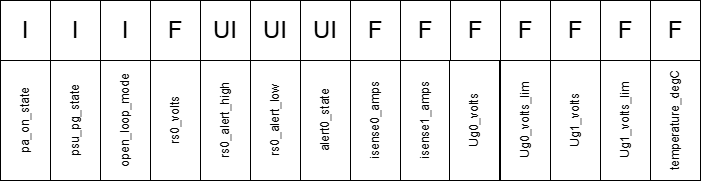

The diagram above was exported from draw.io. Its source (the exported page's mxGraphModel, read from the mxfile embedded in the PNG):
<mxGraphModel dx="1418" dy="794" grid="1" gridSize="10" guides="1" tooltips="1" connect="1" arrows="1" fold="1" page="1" pageScale="1" pageWidth="827" pageHeight="1169" math="0" shadow="0">
  <root>
    <mxCell id="0" />
    <mxCell id="1" parent="0" />
    <mxCell id="xgZaph05l2L8ioLblAnV-15" value="I" style="rounded=0;whiteSpace=wrap;html=1;fontSize=24;" vertex="1" parent="1">
      <mxGeometry y="160" width="50" height="60" as="geometry" />
    </mxCell>
    <mxCell id="xgZaph05l2L8ioLblAnV-16" value="I" style="rounded=0;whiteSpace=wrap;html=1;fontSize=24;" vertex="1" parent="1">
      <mxGeometry x="50" y="160" width="50" height="60" as="geometry" />
    </mxCell>
    <mxCell id="xgZaph05l2L8ioLblAnV-17" value="I" style="rounded=0;whiteSpace=wrap;html=1;fontSize=24;" vertex="1" parent="1">
      <mxGeometry x="100" y="160" width="50" height="60" as="geometry" />
    </mxCell>
    <mxCell id="xgZaph05l2L8ioLblAnV-27" value="F" style="rounded=0;whiteSpace=wrap;html=1;fontSize=24;" vertex="1" parent="1">
      <mxGeometry x="150" y="160" width="50" height="60" as="geometry" />
    </mxCell>
    <mxCell id="xgZaph05l2L8ioLblAnV-28" value="UI" style="rounded=0;whiteSpace=wrap;html=1;fontSize=24;" vertex="1" parent="1">
      <mxGeometry x="200" y="160" width="50" height="60" as="geometry" />
    </mxCell>
    <mxCell id="xgZaph05l2L8ioLblAnV-29" value="UI" style="rounded=0;whiteSpace=wrap;html=1;fontSize=24;" vertex="1" parent="1">
      <mxGeometry x="250" y="160" width="50" height="60" as="geometry" />
    </mxCell>
    <mxCell id="xgZaph05l2L8ioLblAnV-30" value="UI" style="rounded=0;whiteSpace=wrap;html=1;fontSize=24;" vertex="1" parent="1">
      <mxGeometry x="300" y="160" width="50" height="60" as="geometry" />
    </mxCell>
    <mxCell id="xgZaph05l2L8ioLblAnV-31" value="F" style="rounded=0;whiteSpace=wrap;html=1;fontSize=24;" vertex="1" parent="1">
      <mxGeometry x="350" y="160" width="50" height="60" as="geometry" />
    </mxCell>
    <mxCell id="xgZaph05l2L8ioLblAnV-32" value="F" style="rounded=0;whiteSpace=wrap;html=1;fontSize=24;" vertex="1" parent="1">
      <mxGeometry x="400" y="160" width="50" height="60" as="geometry" />
    </mxCell>
    <mxCell id="xgZaph05l2L8ioLblAnV-33" value="F" style="rounded=0;whiteSpace=wrap;html=1;fontSize=24;" vertex="1" parent="1">
      <mxGeometry x="450" y="160" width="50" height="60" as="geometry" />
    </mxCell>
    <mxCell id="xgZaph05l2L8ioLblAnV-34" value="F" style="rounded=0;whiteSpace=wrap;html=1;fontSize=24;" vertex="1" parent="1">
      <mxGeometry x="500" y="160" width="50" height="60" as="geometry" />
    </mxCell>
    <mxCell id="xgZaph05l2L8ioLblAnV-35" value="F" style="rounded=0;whiteSpace=wrap;html=1;fontSize=24;" vertex="1" parent="1">
      <mxGeometry x="550" y="160" width="50" height="60" as="geometry" />
    </mxCell>
    <mxCell id="xgZaph05l2L8ioLblAnV-36" value="F" style="rounded=0;whiteSpace=wrap;html=1;fontSize=24;" vertex="1" parent="1">
      <mxGeometry x="600" y="160" width="50" height="60" as="geometry" />
    </mxCell>
    <mxCell id="xgZaph05l2L8ioLblAnV-37" value="F" style="rounded=0;whiteSpace=wrap;html=1;fontSize=24;" vertex="1" parent="1">
      <mxGeometry x="650" y="160" width="50" height="60" as="geometry" />
    </mxCell>
    <mxCell id="xgZaph05l2L8ioLblAnV-38" value="pa_on_state" style="rounded=0;whiteSpace=wrap;html=1;rotation=-90;" vertex="1" parent="1">
      <mxGeometry x="-35" y="255" width="120" height="50" as="geometry" />
    </mxCell>
    <mxCell id="xgZaph05l2L8ioLblAnV-39" value="psu_pg_state" style="rounded=0;whiteSpace=wrap;html=1;rotation=-90;" vertex="1" parent="1">
      <mxGeometry x="15" y="255" width="120" height="50" as="geometry" />
    </mxCell>
    <mxCell id="xgZaph05l2L8ioLblAnV-40" value="open_loop_mode" style="rounded=0;whiteSpace=wrap;html=1;rotation=-90;" vertex="1" parent="1">
      <mxGeometry x="65" y="255" width="120" height="50" as="geometry" />
    </mxCell>
    <mxCell id="xgZaph05l2L8ioLblAnV-41" value="rs0_volts" style="rounded=0;whiteSpace=wrap;html=1;rotation=-90;" vertex="1" parent="1">
      <mxGeometry x="115" y="255" width="120" height="50" as="geometry" />
    </mxCell>
    <mxCell id="xgZaph05l2L8ioLblAnV-42" value="rs0_alert_high" style="rounded=0;whiteSpace=wrap;html=1;rotation=-90;" vertex="1" parent="1">
      <mxGeometry x="165" y="255" width="120" height="50" as="geometry" />
    </mxCell>
    <mxCell id="xgZaph05l2L8ioLblAnV-43" value="rs0_alert_low" style="rounded=0;whiteSpace=wrap;html=1;rotation=-90;" vertex="1" parent="1">
      <mxGeometry x="215" y="255" width="120" height="50" as="geometry" />
    </mxCell>
    <mxCell id="xgZaph05l2L8ioLblAnV-44" value="alert0_state" style="rounded=0;whiteSpace=wrap;html=1;rotation=-90;" vertex="1" parent="1">
      <mxGeometry x="265" y="255" width="120" height="50" as="geometry" />
    </mxCell>
    <mxCell id="xgZaph05l2L8ioLblAnV-45" value="isense0_amps" style="rounded=0;whiteSpace=wrap;html=1;rotation=-90;" vertex="1" parent="1">
      <mxGeometry x="315" y="255" width="120" height="50" as="geometry" />
    </mxCell>
    <mxCell id="xgZaph05l2L8ioLblAnV-46" value="isense1_amps" style="rounded=0;whiteSpace=wrap;html=1;rotation=-90;" vertex="1" parent="1">
      <mxGeometry x="365" y="255" width="120" height="50" as="geometry" />
    </mxCell>
    <mxCell id="xgZaph05l2L8ioLblAnV-47" value="Ug0_volts" style="rounded=0;whiteSpace=wrap;html=1;rotation=-90;" vertex="1" parent="1">
      <mxGeometry x="414" y="255" width="120" height="50" as="geometry" />
    </mxCell>
    <mxCell id="xgZaph05l2L8ioLblAnV-48" value="Ug1_volts" style="rounded=0;whiteSpace=wrap;html=1;rotation=-90;" vertex="1" parent="1">
      <mxGeometry x="515" y="255" width="120" height="50" as="geometry" />
    </mxCell>
    <mxCell id="xgZaph05l2L8ioLblAnV-49" value="Ug0_volts_lim" style="rounded=0;whiteSpace=wrap;html=1;rotation=-90;" vertex="1" parent="1">
      <mxGeometry x="465" y="255" width="120" height="50" as="geometry" />
    </mxCell>
    <mxCell id="xgZaph05l2L8ioLblAnV-50" value="Ug1_volts_lim" style="rounded=0;whiteSpace=wrap;html=1;rotation=-90;" vertex="1" parent="1">
      <mxGeometry x="565" y="255" width="120" height="50" as="geometry" />
    </mxCell>
    <mxCell id="xgZaph05l2L8ioLblAnV-51" value="temperature_degC" style="rounded=0;whiteSpace=wrap;html=1;rotation=-90;" vertex="1" parent="1">
      <mxGeometry x="615" y="255" width="120" height="50" as="geometry" />
    </mxCell>
  </root>
</mxGraphModel>